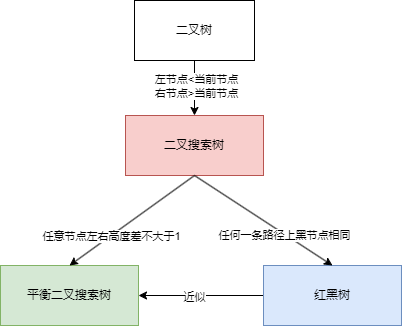

The diagram above was exported from draw.io. Its source (the exported page's mxGraphModel, read from the mxfile embedded in the PNG):
<mxGraphModel dx="1426" dy="785" grid="0" gridSize="10" guides="1" tooltips="1" connect="1" arrows="1" fold="1" page="1" pageScale="1" pageWidth="827" pageHeight="1169" background="#ffffff" math="0" shadow="0">
  <root>
    <mxCell id="0" />
    <mxCell id="1" parent="0" />
    <mxCell id="_RJ8Zz2HZB5_naGWcG9J-3" style="edgeStyle=orthogonalEdgeStyle;rounded=0;orthogonalLoop=1;jettySize=auto;html=1;exitX=0.5;exitY=1;exitDx=0;exitDy=0;entryX=0.5;entryY=0;entryDx=0;entryDy=0;" edge="1" parent="1" source="_RJ8Zz2HZB5_naGWcG9J-1" target="_RJ8Zz2HZB5_naGWcG9J-2">
      <mxGeometry relative="1" as="geometry" />
    </mxCell>
    <mxCell id="_RJ8Zz2HZB5_naGWcG9J-4" value="左节点&amp;lt;当前节点&lt;br&gt;右节点&amp;gt;当前节点" style="edgeLabel;html=1;align=center;verticalAlign=middle;resizable=0;points=[];" vertex="1" connectable="0" parent="_RJ8Zz2HZB5_naGWcG9J-3">
      <mxGeometry x="-0.0909" y="1" relative="1" as="geometry">
        <mxPoint as="offset" />
      </mxGeometry>
    </mxCell>
    <mxCell id="_RJ8Zz2HZB5_naGWcG9J-1" value="二叉树" style="rounded=0;whiteSpace=wrap;html=1;" vertex="1" parent="1">
      <mxGeometry x="321" y="199" width="120" height="60" as="geometry" />
    </mxCell>
    <mxCell id="_RJ8Zz2HZB5_naGWcG9J-2" value="二叉搜索树" style="rounded=0;whiteSpace=wrap;html=1;fillColor=#f8cecc;strokeColor=#b85450;" vertex="1" parent="1">
      <mxGeometry x="312" y="314" width="138" height="60" as="geometry" />
    </mxCell>
    <mxCell id="_RJ8Zz2HZB5_naGWcG9J-5" value="平衡二叉搜索树" style="rounded=0;whiteSpace=wrap;html=1;fillColor=#d5e8d4;strokeColor=#82b366;" vertex="1" parent="1">
      <mxGeometry x="187" y="464" width="138" height="60" as="geometry" />
    </mxCell>
    <mxCell id="_RJ8Zz2HZB5_naGWcG9J-11" style="edgeStyle=orthogonalEdgeStyle;rounded=0;orthogonalLoop=1;jettySize=auto;html=1;exitX=0;exitY=0.5;exitDx=0;exitDy=0;" edge="1" parent="1" source="_RJ8Zz2HZB5_naGWcG9J-6" target="_RJ8Zz2HZB5_naGWcG9J-5">
      <mxGeometry relative="1" as="geometry" />
    </mxCell>
    <mxCell id="_RJ8Zz2HZB5_naGWcG9J-12" value="近似" style="edgeLabel;html=1;align=center;verticalAlign=middle;resizable=0;points=[];" vertex="1" connectable="0" parent="_RJ8Zz2HZB5_naGWcG9J-11">
      <mxGeometry x="0.12" y="1" relative="1" as="geometry">
        <mxPoint as="offset" />
      </mxGeometry>
    </mxCell>
    <mxCell id="_RJ8Zz2HZB5_naGWcG9J-6" value="红黑树" style="rounded=0;whiteSpace=wrap;html=1;fillColor=#dae8fc;strokeColor=#6c8ebf;" vertex="1" parent="1">
      <mxGeometry x="450" y="464" width="138" height="60" as="geometry" />
    </mxCell>
    <mxCell id="_RJ8Zz2HZB5_naGWcG9J-7" value="" style="endArrow=classic;html=1;rounded=0;exitX=0.5;exitY=1;exitDx=0;exitDy=0;entryX=0.5;entryY=0;entryDx=0;entryDy=0;" edge="1" parent="1" source="_RJ8Zz2HZB5_naGWcG9J-2" target="_RJ8Zz2HZB5_naGWcG9J-5">
      <mxGeometry width="50" height="50" relative="1" as="geometry">
        <mxPoint x="387" y="429" as="sourcePoint" />
        <mxPoint x="437" y="379" as="targetPoint" />
      </mxGeometry>
    </mxCell>
    <mxCell id="_RJ8Zz2HZB5_naGWcG9J-8" value="任意节点左右高度差不大于1" style="edgeLabel;html=1;align=center;verticalAlign=middle;resizable=0;points=[];" vertex="1" connectable="0" parent="_RJ8Zz2HZB5_naGWcG9J-7">
      <mxGeometry x="0.3404" relative="1" as="geometry">
        <mxPoint as="offset" />
      </mxGeometry>
    </mxCell>
    <mxCell id="_RJ8Zz2HZB5_naGWcG9J-9" value="" style="endArrow=classic;html=1;rounded=0;exitX=0.5;exitY=1;exitDx=0;exitDy=0;entryX=0.5;entryY=0;entryDx=0;entryDy=0;" edge="1" parent="1" source="_RJ8Zz2HZB5_naGWcG9J-2" target="_RJ8Zz2HZB5_naGWcG9J-6">
      <mxGeometry width="50" height="50" relative="1" as="geometry">
        <mxPoint x="387" y="429" as="sourcePoint" />
        <mxPoint x="437" y="379" as="targetPoint" />
      </mxGeometry>
    </mxCell>
    <mxCell id="_RJ8Zz2HZB5_naGWcG9J-10" value="任何一条路径上黑节点相同" style="edgeLabel;html=1;align=center;verticalAlign=middle;resizable=0;points=[];" vertex="1" connectable="0" parent="_RJ8Zz2HZB5_naGWcG9J-9">
      <mxGeometry x="0.309" y="-1" relative="1" as="geometry">
        <mxPoint as="offset" />
      </mxGeometry>
    </mxCell>
  </root>
</mxGraphModel>